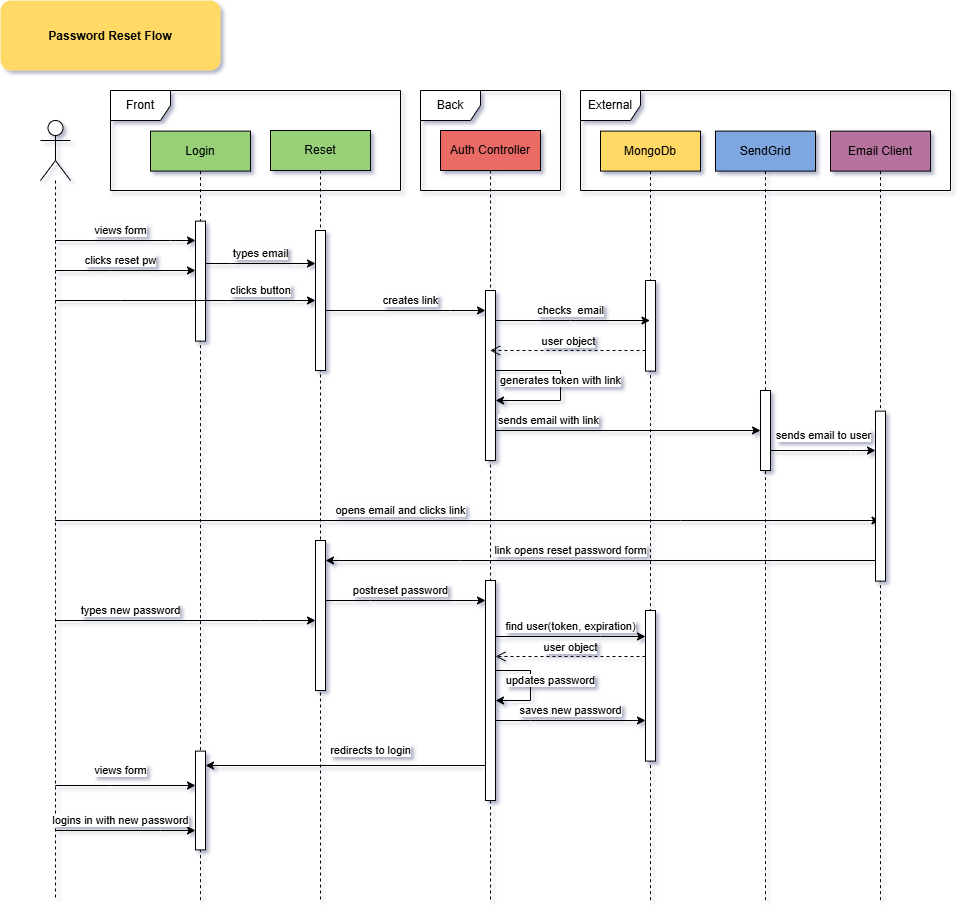

The diagram above was exported from draw.io. Its source (the exported page's mxGraphModel, read from the mxfile embedded in the PNG):
<mxGraphModel dx="1923" dy="1358" grid="1" gridSize="10" guides="1" tooltips="1" connect="1" arrows="1" fold="1" page="0" pageScale="1.5" pageWidth="826" pageHeight="1169" background="none" math="0" shadow="0">
  <root>
    <mxCell id="0" />
    <mxCell id="1" parent="0" />
    <mxCell id="-S9vXnGe0rzKB2e50dyQ-141" value="Password Reset Flow" style="rounded=1;fontStyle=1;fillColor=#FFD966;strokeColor=none" parent="1" vertex="1">
      <mxGeometry x="70" y="-60" width="220" height="70" as="geometry" />
    </mxCell>
    <mxCell id="-S9vXnGe0rzKB2e50dyQ-194" value="clicks reset pw" style="edgeStyle=orthogonalEdgeStyle;rounded=0;orthogonalLoop=1;jettySize=auto;html=1;curved=0;" parent="1" edge="1">
      <mxGeometry x="-0.0689" y="10" relative="1" as="geometry">
        <mxPoint x="124.66666666666652" y="210" as="sourcePoint" />
        <mxPoint x="265" y="210" as="targetPoint" />
        <Array as="points">
          <mxPoint x="180" y="210" />
          <mxPoint x="180" y="210" />
        </Array>
        <mxPoint as="offset" />
      </mxGeometry>
    </mxCell>
    <mxCell id="-S9vXnGe0rzKB2e50dyQ-215" value="views form" style="edgeStyle=orthogonalEdgeStyle;rounded=0;orthogonalLoop=1;jettySize=auto;html=1;curved=0;" parent="1" source="-S9vXnGe0rzKB2e50dyQ-147" target="-S9vXnGe0rzKB2e50dyQ-193" edge="1">
      <mxGeometry x="-0.0689" y="10" relative="1" as="geometry">
        <Array as="points">
          <mxPoint x="240" y="180" />
          <mxPoint x="240" y="180" />
        </Array>
        <mxPoint as="offset" />
      </mxGeometry>
    </mxCell>
    <mxCell id="msFe4LkzLdmL3rLmu3Hh-1" value="opens email and clicks link" style="edgeStyle=orthogonalEdgeStyle;rounded=0;orthogonalLoop=1;jettySize=auto;html=1;curved=0;" edge="1" parent="1" source="-S9vXnGe0rzKB2e50dyQ-147" target="-S9vXnGe0rzKB2e50dyQ-167">
      <mxGeometry x="-0.1627" y="10" relative="1" as="geometry">
        <Array as="points">
          <mxPoint x="750" y="460" />
          <mxPoint x="750" y="460" />
        </Array>
        <mxPoint as="offset" />
      </mxGeometry>
    </mxCell>
    <mxCell id="msFe4LkzLdmL3rLmu3Hh-9" value="types new password" style="edgeStyle=orthogonalEdgeStyle;rounded=0;orthogonalLoop=1;jettySize=auto;html=1;curved=0;" edge="1" parent="1" source="-S9vXnGe0rzKB2e50dyQ-147" target="msFe4LkzLdmL3rLmu3Hh-2">
      <mxGeometry x="-0.4213" y="10" relative="1" as="geometry">
        <Array as="points">
          <mxPoint x="330" y="560" />
          <mxPoint x="330" y="560" />
        </Array>
        <mxPoint as="offset" />
      </mxGeometry>
    </mxCell>
    <mxCell id="msFe4LkzLdmL3rLmu3Hh-14" value="views form" style="edgeStyle=orthogonalEdgeStyle;rounded=0;orthogonalLoop=1;jettySize=auto;html=1;curved=0;" edge="1" parent="1" source="-S9vXnGe0rzKB2e50dyQ-147" target="msFe4LkzLdmL3rLmu3Hh-12">
      <mxGeometry x="-0.0689" y="15" relative="1" as="geometry">
        <Array as="points">
          <mxPoint x="180" y="725" />
          <mxPoint x="180" y="725" />
        </Array>
        <mxPoint as="offset" />
      </mxGeometry>
    </mxCell>
    <mxCell id="-S9vXnGe0rzKB2e50dyQ-147" value="" style="shape=umlLifeline;perimeter=lifelinePerimeter;whiteSpace=wrap;html=1;container=1;dropTarget=0;collapsible=0;recursiveResize=0;outlineConnect=0;portConstraint=eastwest;newEdgeStyle={&quot;curved&quot;:0,&quot;rounded&quot;:0};participant=umlActor;size=60;" parent="1" vertex="1">
      <mxGeometry x="110" y="60" width="30" height="780" as="geometry" />
    </mxCell>
    <mxCell id="-S9vXnGe0rzKB2e50dyQ-151" value="&lt;div&gt;Reset&lt;/div&gt;" style="shape=umlLifeline;perimeter=lifelinePerimeter;whiteSpace=wrap;html=1;container=1;dropTarget=0;collapsible=0;recursiveResize=0;outlineConnect=0;portConstraint=eastwest;newEdgeStyle={&quot;curved&quot;:0,&quot;rounded&quot;:0};fillColor=#97D077;" parent="1" vertex="1">
      <mxGeometry x="340" y="70" width="100" height="770" as="geometry" />
    </mxCell>
    <mxCell id="-S9vXnGe0rzKB2e50dyQ-195" value="" style="html=1;points=[[0,0,0,0,5],[0,1,0,0,-5],[1,0,0,0,5],[1,1,0,0,-5]];perimeter=orthogonalPerimeter;outlineConnect=0;targetShapes=umlLifeline;portConstraint=eastwest;newEdgeStyle={&quot;curved&quot;:0,&quot;rounded&quot;:0};" parent="-S9vXnGe0rzKB2e50dyQ-151" vertex="1">
      <mxGeometry x="45" y="100" width="10" height="140" as="geometry" />
    </mxCell>
    <mxCell id="msFe4LkzLdmL3rLmu3Hh-2" value="" style="html=1;points=[[0,0,0,0,5],[0,1,0,0,-5],[1,0,0,0,5],[1,1,0,0,-5]];perimeter=orthogonalPerimeter;outlineConnect=0;targetShapes=umlLifeline;portConstraint=eastwest;newEdgeStyle={&quot;curved&quot;:0,&quot;rounded&quot;:0};" vertex="1" parent="-S9vXnGe0rzKB2e50dyQ-151">
      <mxGeometry x="45" y="410" width="10" height="150" as="geometry" />
    </mxCell>
    <mxCell id="-S9vXnGe0rzKB2e50dyQ-154" value="&lt;div&gt;Login&lt;/div&gt;" style="shape=umlLifeline;perimeter=lifelinePerimeter;whiteSpace=wrap;html=1;container=1;dropTarget=0;collapsible=0;recursiveResize=0;outlineConnect=0;portConstraint=eastwest;newEdgeStyle={&quot;curved&quot;:0,&quot;rounded&quot;:0};fillColor=#97D077;" parent="1" vertex="1">
      <mxGeometry x="220" y="70.61" width="100" height="769.39" as="geometry" />
    </mxCell>
    <mxCell id="-S9vXnGe0rzKB2e50dyQ-193" value="" style="html=1;points=[[0,0,0,0,5],[0,1,0,0,-5],[1,0,0,0,5],[1,1,0,0,-5]];perimeter=orthogonalPerimeter;outlineConnect=0;targetShapes=umlLifeline;portConstraint=eastwest;newEdgeStyle={&quot;curved&quot;:0,&quot;rounded&quot;:0};" parent="-S9vXnGe0rzKB2e50dyQ-154" vertex="1">
      <mxGeometry x="45" y="90" width="10" height="120" as="geometry" />
    </mxCell>
    <mxCell id="msFe4LkzLdmL3rLmu3Hh-12" value="" style="html=1;points=[[0,0,0,0,5],[0,1,0,0,-5],[1,0,0,0,5],[1,1,0,0,-5]];perimeter=orthogonalPerimeter;outlineConnect=0;targetShapes=umlLifeline;portConstraint=eastwest;newEdgeStyle={&quot;curved&quot;:0,&quot;rounded&quot;:0};" vertex="1" parent="-S9vXnGe0rzKB2e50dyQ-154">
      <mxGeometry x="45" y="620" width="10" height="98.78" as="geometry" />
    </mxCell>
    <mxCell id="-S9vXnGe0rzKB2e50dyQ-156" value="Front" style="shape=umlFrame;whiteSpace=wrap;html=1;pointerEvents=0;" parent="1" vertex="1">
      <mxGeometry x="180" y="30" width="290" height="100" as="geometry" />
    </mxCell>
    <mxCell id="-S9vXnGe0rzKB2e50dyQ-157" value="&lt;div&gt;Auth Controller&lt;/div&gt;" style="shape=umlLifeline;perimeter=lifelinePerimeter;whiteSpace=wrap;html=1;container=1;dropTarget=0;collapsible=0;recursiveResize=0;outlineConnect=0;portConstraint=eastwest;newEdgeStyle={&quot;curved&quot;:0,&quot;rounded&quot;:0};fillColor=#EA6B66;" parent="1" vertex="1">
      <mxGeometry x="510" y="70" width="100" height="770" as="geometry" />
    </mxCell>
    <mxCell id="-S9vXnGe0rzKB2e50dyQ-199" value="" style="html=1;points=[[0,0,0,0,5],[0,1,0,0,-5],[1,0,0,0,5],[1,1,0,0,-5]];perimeter=orthogonalPerimeter;outlineConnect=0;targetShapes=umlLifeline;portConstraint=eastwest;newEdgeStyle={&quot;curved&quot;:0,&quot;rounded&quot;:0};" parent="-S9vXnGe0rzKB2e50dyQ-157" vertex="1">
      <mxGeometry x="45" y="160" width="10" height="170" as="geometry" />
    </mxCell>
    <mxCell id="msFe4LkzLdmL3rLmu3Hh-4" value="" style="html=1;points=[[0,0,0,0,5],[0,1,0,0,-5],[1,0,0,0,5],[1,1,0,0,-5]];perimeter=orthogonalPerimeter;outlineConnect=0;targetShapes=umlLifeline;portConstraint=eastwest;newEdgeStyle={&quot;curved&quot;:0,&quot;rounded&quot;:0};" vertex="1" parent="-S9vXnGe0rzKB2e50dyQ-157">
      <mxGeometry x="45" y="450" width="10" height="220" as="geometry" />
    </mxCell>
    <mxCell id="msFe4LkzLdmL3rLmu3Hh-10" value="updates password" style="edgeStyle=orthogonalEdgeStyle;rounded=0;orthogonalLoop=1;jettySize=auto;html=1;curved=0;" edge="1" parent="-S9vXnGe0rzKB2e50dyQ-157">
      <mxGeometry x="0.0833" y="20" relative="1" as="geometry">
        <mxPoint x="55" y="520" as="sourcePoint" />
        <mxPoint x="55" y="570" as="targetPoint" />
        <Array as="points">
          <mxPoint x="90" y="540" />
        </Array>
        <mxPoint as="offset" />
      </mxGeometry>
    </mxCell>
    <mxCell id="-S9vXnGe0rzKB2e50dyQ-162" value="MongoDb" style="shape=umlLifeline;perimeter=lifelinePerimeter;whiteSpace=wrap;html=1;container=1;dropTarget=0;collapsible=0;recursiveResize=0;outlineConnect=0;portConstraint=eastwest;newEdgeStyle={&quot;curved&quot;:0,&quot;rounded&quot;:0};fillColor=#FFD966;" parent="1" vertex="1">
      <mxGeometry x="670" y="70.61" width="100" height="769.39" as="geometry" />
    </mxCell>
    <mxCell id="-S9vXnGe0rzKB2e50dyQ-201" value="" style="html=1;points=[[0,0,0,0,5],[0,1,0,0,-5],[1,0,0,0,5],[1,1,0,0,-5]];perimeter=orthogonalPerimeter;outlineConnect=0;targetShapes=umlLifeline;portConstraint=eastwest;newEdgeStyle={&quot;curved&quot;:0,&quot;rounded&quot;:0};" parent="-S9vXnGe0rzKB2e50dyQ-162" vertex="1">
      <mxGeometry x="45" y="149.39" width="10" height="90.61" as="geometry" />
    </mxCell>
    <mxCell id="msFe4LkzLdmL3rLmu3Hh-6" value="" style="html=1;points=[[0,0,0,0,5],[0,1,0,0,-5],[1,0,0,0,5],[1,1,0,0,-5]];perimeter=orthogonalPerimeter;outlineConnect=0;targetShapes=umlLifeline;portConstraint=eastwest;newEdgeStyle={&quot;curved&quot;:0,&quot;rounded&quot;:0};" vertex="1" parent="-S9vXnGe0rzKB2e50dyQ-162">
      <mxGeometry x="45" y="479.39" width="10" height="150.61" as="geometry" />
    </mxCell>
    <mxCell id="-S9vXnGe0rzKB2e50dyQ-165" value="SendGrid" style="shape=umlLifeline;perimeter=lifelinePerimeter;whiteSpace=wrap;html=1;container=1;dropTarget=0;collapsible=0;recursiveResize=0;outlineConnect=0;portConstraint=eastwest;newEdgeStyle={&quot;curved&quot;:0,&quot;rounded&quot;:0};fillColor=#7EA6E0;" parent="1" vertex="1">
      <mxGeometry x="785" y="70.61" width="100" height="769.39" as="geometry" />
    </mxCell>
    <mxCell id="-S9vXnGe0rzKB2e50dyQ-198" value="" style="html=1;points=[[0,0,0,0,5],[0,1,0,0,-5],[1,0,0,0,5],[1,1,0,0,-5]];perimeter=orthogonalPerimeter;outlineConnect=0;targetShapes=umlLifeline;portConstraint=eastwest;newEdgeStyle={&quot;curved&quot;:0,&quot;rounded&quot;:0};" parent="-S9vXnGe0rzKB2e50dyQ-165" vertex="1">
      <mxGeometry x="45" y="259.39" width="10" height="80" as="geometry" />
    </mxCell>
    <mxCell id="-S9vXnGe0rzKB2e50dyQ-167" value="&lt;div&gt;Email Client&lt;/div&gt;" style="shape=umlLifeline;perimeter=lifelinePerimeter;whiteSpace=wrap;html=1;container=1;dropTarget=0;collapsible=0;recursiveResize=0;outlineConnect=0;portConstraint=eastwest;newEdgeStyle={&quot;curved&quot;:0,&quot;rounded&quot;:0};fillColor=#B5739D;" parent="1" vertex="1">
      <mxGeometry x="900" y="70.61" width="100" height="769.39" as="geometry" />
    </mxCell>
    <mxCell id="-S9vXnGe0rzKB2e50dyQ-206" value="" style="html=1;points=[[0,0,0,0,5],[0,1,0,0,-5],[1,0,0,0,5],[1,1,0,0,-5]];perimeter=orthogonalPerimeter;outlineConnect=0;targetShapes=umlLifeline;portConstraint=eastwest;newEdgeStyle={&quot;curved&quot;:0,&quot;rounded&quot;:0};" parent="-S9vXnGe0rzKB2e50dyQ-167" vertex="1">
      <mxGeometry x="45" y="280" width="10" height="170" as="geometry" />
    </mxCell>
    <mxCell id="-S9vXnGe0rzKB2e50dyQ-169" value="Back" style="shape=umlFrame;whiteSpace=wrap;html=1;pointerEvents=0;" parent="1" vertex="1">
      <mxGeometry x="490" y="30" width="140" height="100" as="geometry" />
    </mxCell>
    <mxCell id="-S9vXnGe0rzKB2e50dyQ-170" value="External" style="shape=umlFrame;whiteSpace=wrap;html=1;pointerEvents=0;" parent="1" vertex="1">
      <mxGeometry x="650" y="30" width="370" height="100" as="geometry" />
    </mxCell>
    <mxCell id="-S9vXnGe0rzKB2e50dyQ-197" value="types email" style="edgeStyle=orthogonalEdgeStyle;rounded=0;orthogonalLoop=1;jettySize=auto;html=1;curved=0;" parent="1" edge="1">
      <mxGeometry y="10" relative="1" as="geometry">
        <Array as="points">
          <mxPoint x="300" y="203" />
          <mxPoint x="300" y="203" />
        </Array>
        <mxPoint as="offset" />
        <mxPoint x="275" y="203" as="sourcePoint" />
        <mxPoint x="385" y="203" as="targetPoint" />
      </mxGeometry>
    </mxCell>
    <mxCell id="-S9vXnGe0rzKB2e50dyQ-200" value="creates link" style="edgeStyle=orthogonalEdgeStyle;rounded=0;orthogonalLoop=1;jettySize=auto;html=1;curved=0;" parent="1" edge="1">
      <mxGeometry x="0.0625" y="10" relative="1" as="geometry">
        <Array as="points">
          <mxPoint x="520" y="250" />
          <mxPoint x="520" y="250" />
        </Array>
        <mxPoint as="offset" />
        <mxPoint x="395" y="250" as="sourcePoint" />
        <mxPoint x="555" y="250" as="targetPoint" />
      </mxGeometry>
    </mxCell>
    <mxCell id="-S9vXnGe0rzKB2e50dyQ-203" value="sends email with link" style="edgeStyle=orthogonalEdgeStyle;rounded=0;orthogonalLoop=1;jettySize=auto;html=1;curved=0;" parent="1" edge="1">
      <mxGeometry x="-0.3487" y="10" relative="1" as="geometry">
        <mxPoint x="565" y="320" as="sourcePoint" />
        <mxPoint x="830" y="370" as="targetPoint" />
        <Array as="points">
          <mxPoint x="565" y="370" />
        </Array>
        <mxPoint as="offset" />
      </mxGeometry>
    </mxCell>
    <mxCell id="-S9vXnGe0rzKB2e50dyQ-207" value="sends email to user" style="edgeStyle=orthogonalEdgeStyle;rounded=0;orthogonalLoop=1;jettySize=auto;html=1;curved=0;" parent="1" edge="1">
      <mxGeometry y="15" relative="1" as="geometry">
        <Array as="points">
          <mxPoint x="920" y="390" />
          <mxPoint x="920" y="390" />
        </Array>
        <mxPoint as="offset" />
        <mxPoint x="840" y="390" as="sourcePoint" />
        <mxPoint x="945" y="390" as="targetPoint" />
      </mxGeometry>
    </mxCell>
    <mxCell id="-S9vXnGe0rzKB2e50dyQ-218" value="checks&amp;nbsp; email" style="edgeStyle=orthogonalEdgeStyle;rounded=0;orthogonalLoop=1;jettySize=auto;html=1;curved=0;" parent="1" edge="1">
      <mxGeometry x="-0.0291" y="10" relative="1" as="geometry">
        <Array as="points">
          <mxPoint x="640" y="260" />
          <mxPoint x="640" y="260" />
        </Array>
        <mxPoint as="offset" />
        <mxPoint x="565" y="260" as="sourcePoint" />
        <mxPoint x="719.5" y="260" as="targetPoint" />
      </mxGeometry>
    </mxCell>
    <mxCell id="-S9vXnGe0rzKB2e50dyQ-222" value="user object" style="html=1;verticalAlign=bottom;endArrow=open;dashed=1;endSize=8;curved=0;rounded=0;" parent="1" edge="1">
      <mxGeometry relative="1" as="geometry">
        <mxPoint x="715" y="290" as="sourcePoint" />
        <mxPoint x="559.6666666666665" y="290" as="targetPoint" />
        <Array as="points">
          <mxPoint x="640" y="290" />
          <mxPoint x="640" y="290" />
        </Array>
      </mxGeometry>
    </mxCell>
    <mxCell id="-S9vXnGe0rzKB2e50dyQ-223" value="generates token with link" style="edgeStyle=orthogonalEdgeStyle;rounded=0;orthogonalLoop=1;jettySize=auto;html=1;curved=0;" parent="1" edge="1">
      <mxGeometry relative="1" as="geometry">
        <mxPoint x="565" y="320" as="sourcePoint" />
        <mxPoint x="565" y="340" as="targetPoint" />
        <Array as="points">
          <mxPoint x="565" y="310" />
          <mxPoint x="630" y="310" />
          <mxPoint x="630" y="340" />
        </Array>
      </mxGeometry>
    </mxCell>
    <mxCell id="msFe4LkzLdmL3rLmu3Hh-3" value="link opens reset password form" style="edgeStyle=orthogonalEdgeStyle;rounded=0;orthogonalLoop=1;jettySize=auto;html=1;curved=0;" edge="1" parent="1" source="-S9vXnGe0rzKB2e50dyQ-206" target="msFe4LkzLdmL3rLmu3Hh-2">
      <mxGeometry x="0.1091" y="-10" relative="1" as="geometry">
        <Array as="points">
          <mxPoint x="530" y="500" />
          <mxPoint x="530" y="500" />
        </Array>
        <mxPoint as="offset" />
      </mxGeometry>
    </mxCell>
    <mxCell id="msFe4LkzLdmL3rLmu3Hh-5" value="postreset password" style="edgeStyle=orthogonalEdgeStyle;rounded=0;orthogonalLoop=1;jettySize=auto;html=1;curved=0;" edge="1" parent="1" source="msFe4LkzLdmL3rLmu3Hh-2" target="msFe4LkzLdmL3rLmu3Hh-4">
      <mxGeometry x="-0.0625" y="10" relative="1" as="geometry">
        <Array as="points">
          <mxPoint x="440" y="540" />
          <mxPoint x="440" y="540" />
        </Array>
        <mxPoint as="offset" />
      </mxGeometry>
    </mxCell>
    <mxCell id="msFe4LkzLdmL3rLmu3Hh-7" value="find user(token, expiration)" style="edgeStyle=orthogonalEdgeStyle;rounded=0;orthogonalLoop=1;jettySize=auto;html=1;curved=0;" edge="1" parent="1">
      <mxGeometry y="10" relative="1" as="geometry">
        <mxPoint x="565" y="576" as="sourcePoint" />
        <mxPoint x="715" y="576" as="targetPoint" />
        <Array as="points">
          <mxPoint x="670" y="576" />
          <mxPoint x="670" y="576" />
        </Array>
        <mxPoint as="offset" />
      </mxGeometry>
    </mxCell>
    <mxCell id="msFe4LkzLdmL3rLmu3Hh-8" value="user object" style="html=1;verticalAlign=bottom;endArrow=open;dashed=1;endSize=8;curved=0;rounded=0;" edge="1" parent="1">
      <mxGeometry relative="1" as="geometry">
        <mxPoint x="715" y="596" as="sourcePoint" />
        <mxPoint x="565" y="596" as="targetPoint" />
        <Array as="points">
          <mxPoint x="680" y="596" />
          <mxPoint x="680" y="596" />
        </Array>
      </mxGeometry>
    </mxCell>
    <mxCell id="msFe4LkzLdmL3rLmu3Hh-11" value="saves new password" style="edgeStyle=orthogonalEdgeStyle;rounded=0;orthogonalLoop=1;jettySize=auto;html=1;curved=0;" edge="1" parent="1" source="msFe4LkzLdmL3rLmu3Hh-4" target="msFe4LkzLdmL3rLmu3Hh-6">
      <mxGeometry y="10" relative="1" as="geometry">
        <Array as="points">
          <mxPoint x="600" y="660" />
          <mxPoint x="600" y="660" />
        </Array>
        <mxPoint as="offset" />
      </mxGeometry>
    </mxCell>
    <mxCell id="msFe4LkzLdmL3rLmu3Hh-13" value="redirects to login" style="edgeStyle=orthogonalEdgeStyle;rounded=0;orthogonalLoop=1;jettySize=auto;html=1;curved=0;" edge="1" parent="1" source="msFe4LkzLdmL3rLmu3Hh-4" target="msFe4LkzLdmL3rLmu3Hh-12">
      <mxGeometry x="-0.1786" y="-15" relative="1" as="geometry">
        <Array as="points">
          <mxPoint x="490" y="705" />
          <mxPoint x="490" y="705" />
        </Array>
        <mxPoint as="offset" />
      </mxGeometry>
    </mxCell>
    <mxCell id="msFe4LkzLdmL3rLmu3Hh-15" value="logins in with new password" style="edgeStyle=orthogonalEdgeStyle;rounded=0;orthogonalLoop=1;jettySize=auto;html=1;curved=0;" edge="1" parent="1" source="-S9vXnGe0rzKB2e50dyQ-147" target="msFe4LkzLdmL3rLmu3Hh-12">
      <mxGeometry x="-0.0689" y="10" relative="1" as="geometry">
        <Array as="points">
          <mxPoint x="230" y="770" />
          <mxPoint x="230" y="770" />
        </Array>
        <mxPoint as="offset" />
      </mxGeometry>
    </mxCell>
    <mxCell id="msFe4LkzLdmL3rLmu3Hh-16" value="clicks button" style="edgeStyle=orthogonalEdgeStyle;rounded=0;orthogonalLoop=1;jettySize=auto;html=1;curved=0;" edge="1" parent="1" source="-S9vXnGe0rzKB2e50dyQ-147" target="-S9vXnGe0rzKB2e50dyQ-195">
      <mxGeometry x="0.5775" y="10" relative="1" as="geometry">
        <Array as="points">
          <mxPoint x="190" y="240" />
          <mxPoint x="190" y="240" />
        </Array>
        <mxPoint as="offset" />
      </mxGeometry>
    </mxCell>
  </root>
</mxGraphModel>